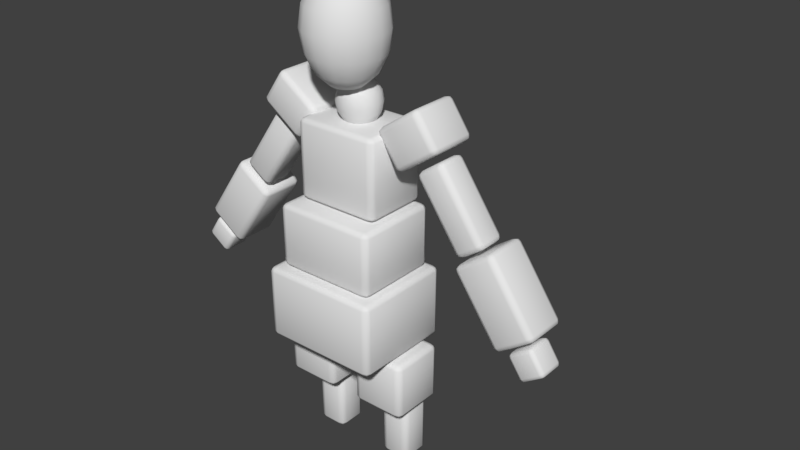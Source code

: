 # Source: rig_wip.blend  (saved by Blender 2.79.0; exported with 4.5.12 LTS)
import bpy
from mathutils import Matrix  # noqa: F401  (used for matrix-valued properties, if any)

bpy.ops.wm.read_factory_settings(use_empty=True)
scene = bpy.context.scene
scene.name = 'Scene'

# ---- collections
col_collection_1 = bpy.data.collections.new('Collection 1'); scene.collection.children.link(col_collection_1)
col_collection_2 = bpy.data.collections.new('Collection 2'); scene.collection.children.link(col_collection_2)

# ---- world
world_world = bpy.data.worlds.new('World'); scene.world = world_world
world_world.color = (0.05088, 0.05088, 0.05088)
world_world.use_sun_shadow = False
world_world.sun_shadow_jitter_overblur = 0.0
world_world.cycles.sampling_method = 'MANUAL'

# ---- meshes
me_cube_007 = bpy.data.meshes.new('Cube.007')
me_cube_007.from_pydata([(0.0, 0.005063, 1.765), (0.0, 0.03779, 1.698), (0.0, 0.03779, 1.54), (0.0, -0.04391, 1.428), (0.02211, -0.04831, 1.809), (0.04085, -0.003062, 1.765), (0.05337, 0.02717, 1.698), (0.05777, 0.03779, 1.619), (0.05337, 0.02717, 1.54), (0.04085, -0.003062, 1.473), (0.02211, -0.04831, 1.428), (0.04085, -0.06083, 1.809), (0.07548, -0.0262, 1.765), (0.09862, -0.003062, 1.698), (0.1067, 0.005063, 1.619), (0.09862, -0.003062, 1.54), (0.07548, -0.0262, 1.473), (0.04085, -0.06083, 1.428), (0.05337, -0.07957, 1.809), (0.09862, -0.06083, 1.765), (0.1289, -0.04831, 1.698), (0.1395, -0.04391, 1.619), (0.1289, -0.04831, 1.54), (0.09862, -0.06083, 1.473), (0.05337, -0.07957, 1.428), (0.05777, -0.1017, 1.809), (0.1067, -0.1017, 1.765), (0.1395, -0.1017, 1.698), (0.151, -0.1017, 1.619), (0.1395, -0.1017, 1.54), (0.1067, -0.1017, 1.473), (0.05777, -0.1017, 1.428), (0.05337, -0.1238, 1.809), (0.09862, -0.1425, 1.765), (0.1289, -0.1551, 1.698), (0.1395, -0.1595, 1.619), (0.1289, -0.1551, 1.54), (0.09862, -0.1425, 1.473), (0.05337, -0.1238, 1.428), (0.04085, -0.1425, 1.809), (0.07548, -0.1772, 1.765), (0.09862, -0.2003, 1.698), (0.1067, -0.2084, 1.619), (0.09862, -0.2003, 1.54), (0.07548, -0.1772, 1.473), (0.04085, -0.1425, 1.428), (0.02211, -0.1551, 1.809), (0.04085, -0.2003, 1.765), (0.05337, -0.2305, 1.698), (0.05777, -0.2411, 1.619), (0.05337, -0.2305, 1.54), (0.04085, -0.2003, 1.473), (0.02211, -0.1551, 1.428), (-1.097e-08, -0.1595, 1.809), (-4.022e-08, -0.2084, 1.765), (-4.471e-08, -0.2411, 1.698), (-4.921e-08, -0.2526, 1.619), (-4.471e-08, -0.2411, 1.54), (-4.022e-08, -0.2084, 1.473), (-2.447e-08, -0.1595, 1.428), (-0.02211, -0.1551, 1.809), (-0.04085, -0.2003, 1.765), (-0.05337, -0.2305, 1.698), (-0.05777, -0.2411, 1.619), (-0.05337, -0.2305, 1.54), (-0.04085, -0.2003, 1.473), (-0.02211, -0.1551, 1.428), (-0.04085, -0.1425, 1.809), (-0.07548, -0.1772, 1.765), (-0.09862, -0.2003, 1.698), (-0.1067, -0.2084, 1.619), (-0.09862, -0.2003, 1.54), (-0.07548, -0.1772, 1.473), (-0.04085, -0.1425, 1.428), (-0.05337, -0.1238, 1.809), (-0.09862, -0.1425, 1.765), (-0.1289, -0.1551, 1.698), (-0.1395, -0.1595, 1.619), (-0.1289, -0.1551, 1.54), (-0.09862, -0.1425, 1.473), (-0.05337, -0.1238, 1.428), (-0.05777, -0.1017, 1.809), (-0.1067, -0.1017, 1.765), (-0.1395, -0.1017, 1.698), (-0.151, -0.1017, 1.619), (-0.1395, -0.1017, 1.54), (-0.1067, -0.1017, 1.473), (-0.05777, -0.1017, 1.428), (-0.05337, -0.07957, 1.809), (-0.09862, -0.06083, 1.765), (-0.1289, -0.04831, 1.698), (-0.1395, -0.04391, 1.619), (-0.1289, -0.04831, 1.54), (-0.09862, -0.06083, 1.473), (-0.05337, -0.07957, 1.428), (-0.04085, -0.06083, 1.809), (-0.07548, -0.0262, 1.765), (-0.09862, -0.003062, 1.698), (-0.1067, 0.005063, 1.619), (-0.09862, -0.003062, 1.54), (-0.07548, -0.0262, 1.473), (-0.04085, -0.06083, 1.428), (-0.02211, -0.04831, 1.809), (-0.04085, -0.003062, 1.765), (-0.05337, 0.02717, 1.698), (-0.05777, 0.03779, 1.619), (-0.05337, 0.02717, 1.54), (-0.04085, -0.003062, 1.473), (-0.02211, -0.04831, 1.428), (-1.019e-14, -0.1017, 1.825), (1.602e-08, -0.04391, 1.809), (9.925e-08, 0.04928, 1.619), (6.551e-08, 0.005063, 1.473), (0.0, -0.1017, 1.413), (0.0, 0.01357, 1.421), (0.0, 0.03129, 1.392), (0.0, 0.03129, 1.324), (0.0, -0.01296, 1.276), (0.01197, -0.01534, 1.44), (0.02213, 0.009166, 1.421), (0.02891, 0.02554, 1.392), (0.03129, 0.03129, 1.358), (0.02891, 0.02554, 1.324), (0.02213, 0.009166, 1.295), (0.01197, -0.01534, 1.276), (0.02213, -0.02213, 1.44), (0.04088, -0.003368, 1.421), (0.05342, 0.009166, 1.392), (0.05782, 0.01357, 1.358), (0.05342, 0.009166, 1.324), (0.04088, -0.003368, 1.295), (0.02213, -0.02213, 1.276), (0.02891, -0.03228, 1.44), (0.05342, -0.02213, 1.421), (0.06979, -0.01534, 1.392), (0.07555, -0.01296, 1.358), (0.06979, -0.01534, 1.324), (0.05342, -0.02213, 1.295), (0.02891, -0.03228, 1.276), (0.03129, -0.04425, 1.44), (0.05782, -0.04425, 1.421), (0.07555, -0.04425, 1.392), (0.08177, -0.04425, 1.358), (0.07555, -0.04425, 1.324), (0.05782, -0.04425, 1.295), (0.03129, -0.04425, 1.276), (0.02891, -0.05623, 1.44), (0.05342, -0.06638, 1.421), (0.06979, -0.07316, 1.392), (0.07555, -0.07554, 1.358), (0.06979, -0.07316, 1.324), (0.05342, -0.06638, 1.295), (0.02891, -0.05623, 1.276), (0.02213, -0.06638, 1.44), (0.04088, -0.08514, 1.421), (0.05342, -0.09767, 1.392), (0.05782, -0.1021, 1.358), (0.05342, -0.09767, 1.324), (0.04088, -0.08514, 1.295), (0.02213, -0.06638, 1.276), (0.01197, -0.07316, 1.44), (0.02213, -0.09767, 1.421), (0.02891, -0.114, 1.392), (0.03129, -0.1198, 1.358), (0.02891, -0.114, 1.324), (0.02213, -0.09767, 1.295), (0.01197, -0.07316, 1.276), (-5.943e-09, -0.07554, 1.44), (-2.178e-08, -0.1021, 1.421), (-2.422e-08, -0.1198, 1.392), (-2.666e-08, -0.126, 1.358), (-2.422e-08, -0.1198, 1.324), (-2.178e-08, -0.1021, 1.295), (-1.325e-08, -0.07554, 1.276), (-0.01197, -0.07316, 1.44), (-0.02213, -0.09767, 1.421), (-0.02891, -0.114, 1.392), (-0.03129, -0.1198, 1.358), (-0.02891, -0.114, 1.324), (-0.02213, -0.09767, 1.295), (-0.01197, -0.07316, 1.276), (-0.02213, -0.06638, 1.44), (-0.04088, -0.08514, 1.421), (-0.05342, -0.09767, 1.392), (-0.05782, -0.1021, 1.358), (-0.05342, -0.09767, 1.324), (-0.04088, -0.08514, 1.295), (-0.02213, -0.06638, 1.276), (-0.02891, -0.05623, 1.44), (-0.05342, -0.06638, 1.421), (-0.06979, -0.07316, 1.392), (-0.07555, -0.07554, 1.358), (-0.06979, -0.07316, 1.324), (-0.05342, -0.06638, 1.295), (-0.02891, -0.05623, 1.276), (-0.03129, -0.04425, 1.44), (-0.05782, -0.04425, 1.421), (-0.07555, -0.04425, 1.392), (-0.08177, -0.04425, 1.358), (-0.07555, -0.04425, 1.324), (-0.05782, -0.04425, 1.295), (-0.03129, -0.04425, 1.276), (-0.02891, -0.03228, 1.44), (-0.05342, -0.02213, 1.421), (-0.06979, -0.01534, 1.392), (-0.07555, -0.01296, 1.358), (-0.06979, -0.01534, 1.324), (-0.05342, -0.02213, 1.295), (-0.02891, -0.03228, 1.276), (-0.02213, -0.02213, 1.44), (-0.04088, -0.003368, 1.421), (-0.05342, 0.009166, 1.392), (-0.05782, 0.01357, 1.358), (-0.05342, 0.009166, 1.324), (-0.04088, -0.003368, 1.295), (-0.02213, -0.02213, 1.276), (-0.01197, -0.01534, 1.44), (-0.02213, 0.009166, 1.421), (-0.02891, 0.02554, 1.392), (-0.03129, 0.03129, 1.358), (-0.02891, 0.02554, 1.324), (-0.02213, 0.009166, 1.295), (-0.01197, -0.01534, 1.276), (-5.52e-15, -0.04425, 1.447), (8.678e-09, -0.01296, 1.44), (5.376e-08, 0.03752, 1.358), (3.548e-08, 0.01357, 1.295), (0.0, -0.04425, 1.269), (-0.2012, -0.2606, 0.4783), (-0.2012, -0.2827, 0.494), (-0.2272, -0.2606, 0.494), (-0.2012, -0.2762, 0.4829), (-0.2162, -0.2734, 0.4849), (-0.2196, -0.2762, 0.494), (-0.2196, -0.2606, 0.4829), (-0.2012, -0.2827, 0.7373), (-0.2012, -0.2606, 0.753), (-0.2272, -0.2606, 0.7373), (-0.2012, -0.2762, 0.7484), (-0.2162, -0.2734, 0.7463), (-0.2196, -0.2606, 0.7484), (-0.2196, -0.2762, 0.7373), (-0.2012, 0.08247, 0.4783), (-0.2272, 0.08247, 0.494), (-0.2012, 0.1046, 0.494), (-0.2196, 0.08247, 0.4829), (-0.2162, 0.09527, 0.4849), (-0.2196, 0.09815, 0.494), (-0.2012, 0.09815, 0.4829), (-0.2012, 0.08247, 0.753), (-0.2012, 0.1046, 0.7373), (-0.2272, 0.08247, 0.7373), (-0.2012, 0.09815, 0.7484), (-0.2162, 0.09527, 0.7463), (-0.2196, 0.09815, 0.7373), (-0.2196, 0.08247, 0.7484), (0.2012, -0.2606, 0.4783), (0.2272, -0.2606, 0.494), (0.2012, -0.2827, 0.494), (0.2196, -0.2606, 0.4829), (0.2162, -0.2734, 0.4849), (0.2196, -0.2762, 0.494), (0.2012, -0.2762, 0.4829), (0.2012, -0.2606, 0.753), (0.2012, -0.2827, 0.7373), (0.2272, -0.2606, 0.7373), (0.2012, -0.2762, 0.7484), (0.2162, -0.2734, 0.7463), (0.2196, -0.2762, 0.7373), (0.2196, -0.2606, 0.7484), (0.2012, 0.08247, 0.4783), (0.2012, 0.1046, 0.494), (0.2272, 0.08247, 0.494), (0.2012, 0.09815, 0.4829), (0.2162, 0.09527, 0.4849), (0.2196, 0.09815, 0.494), (0.2196, 0.08247, 0.4829), (0.2012, 0.08247, 0.753), (0.2272, 0.08247, 0.7373), (0.2012, 0.1046, 0.7373), (0.2196, 0.08247, 0.7484), (0.2162, 0.09527, 0.7463), (0.2196, 0.09815, 0.7373), (0.2012, 0.09815, 0.7484), (0.1244, -0.04037, -0.009002), (0.1244, -0.06253, 0.006719), (0.09838, -0.04037, 0.006719), (0.1244, -0.05604, -0.004398), (0.1094, -0.05317, -0.002358), (0.106, -0.05604, 0.006718), (0.106, -0.04037, -0.004398), (0.1244, -0.06253, 0.2222), (0.1244, -0.04037, 0.2379), (0.09838, -0.04037, 0.2222), (0.1244, -0.05604, 0.2333), (0.1094, -0.05317, 0.2313), (0.106, -0.04037, 0.2333), (0.106, -0.05604, 0.2222), (0.1244, 0.0328, -0.009002), (0.09838, 0.0328, 0.006719), (0.1244, 0.05497, 0.006719), (0.106, 0.0328, -0.004398), (0.1094, 0.0456, -0.002358), (0.106, 0.04848, 0.006718), (0.1244, 0.04848, -0.004398), (0.1244, 0.0328, 0.2379), (0.1244, 0.05497, 0.2222), (0.09838, 0.0328, 0.2222), (0.1244, 0.04848, 0.2333), (0.1094, 0.0456, 0.2313), (0.106, 0.04848, 0.2222), (0.106, 0.0328, 0.2333), (0.1899, -0.04037, -0.009002), (0.2159, -0.04037, 0.006719), (0.1899, -0.06253, 0.006719), (0.2083, -0.04037, -0.004398), (0.2049, -0.05317, -0.002358), (0.2083, -0.05604, 0.006718), (0.1899, -0.05604, -0.004398), (0.1899, -0.04037, 0.2379), (0.1899, -0.06253, 0.2222), (0.2159, -0.04037, 0.2222), (0.1899, -0.05604, 0.2333), (0.2049, -0.05317, 0.2313), (0.2083, -0.05604, 0.2222), (0.2083, -0.04037, 0.2333), (0.1899, 0.0328, -0.009002), (0.1899, 0.05497, 0.006719), (0.2159, 0.0328, 0.006719), (0.1899, 0.04848, -0.004398), (0.2049, 0.0456, -0.002358), (0.2083, 0.04848, 0.006718), (0.2083, 0.0328, -0.004398), (0.1899, 0.0328, 0.2379), (0.2159, 0.0328, 0.2222), (0.1899, 0.05497, 0.2222), (0.2083, 0.0328, 0.2333), (0.2049, 0.0456, 0.2313), (0.2083, 0.04848, 0.2222), (0.1899, 0.04848, 0.2333), (-0.1244, -0.04037, -0.009002), (-0.09838, -0.04037, 0.006719), (-0.1244, -0.06253, 0.006719), (-0.106, -0.04037, -0.004398), (-0.1094, -0.05317, -0.002358), (-0.106, -0.05604, 0.006718), (-0.1244, -0.05604, -0.004398), (-0.1244, -0.06253, 0.2222), (-0.09838, -0.04037, 0.2222), (-0.1244, -0.04037, 0.2379), (-0.106, -0.05604, 0.2222), (-0.1094, -0.05317, 0.2313), (-0.106, -0.04037, 0.2333), (-0.1244, -0.05604, 0.2333), (-0.1244, 0.0328, -0.009002), (-0.1244, 0.05497, 0.006719), (-0.09838, 0.0328, 0.006719), (-0.1244, 0.04848, -0.004398), (-0.1094, 0.0456, -0.002358), (-0.106, 0.04848, 0.006718), (-0.106, 0.0328, -0.004398), (-0.1244, 0.0328, 0.2379), (-0.09838, 0.0328, 0.2222), (-0.1244, 0.05497, 0.2222), (-0.106, 0.0328, 0.2333), (-0.1094, 0.0456, 0.2313), (-0.106, 0.04848, 0.2222), (-0.1244, 0.04848, 0.2333), (-0.1899, -0.04037, -0.009002), (-0.1899, -0.06253, 0.006719), (-0.2159, -0.04037, 0.006719), (-0.1899, -0.05604, -0.004398), (-0.2049, -0.05317, -0.002358), (-0.2083, -0.05604, 0.006718), (-0.2083, -0.04037, -0.004398), (-0.1899, -0.04037, 0.2379), (-0.2159, -0.04037, 0.2222), (-0.1899, -0.06253, 0.2222), (-0.2083, -0.04037, 0.2333), (-0.2049, -0.05317, 0.2313), (-0.2083, -0.05604, 0.2222), (-0.1899, -0.05604, 0.2333), (-0.1899, 0.0328, -0.009002), (-0.2159, 0.0328, 0.006719), (-0.1899, 0.05497, 0.006719), (-0.2083, 0.0328, -0.004398), (-0.2049, 0.0456, -0.002358), (-0.2083, 0.04848, 0.006718), (-0.1899, 0.04848, -0.004398), (-0.1899, 0.0328, 0.2379), (-0.1899, 0.05497, 0.2222), (-0.2159, 0.0328, 0.2222), (-0.1899, 0.04848, 0.2333), (-0.2049, 0.0456, 0.2313), (-0.2083, 0.04848, 0.2222), (-0.2083, 0.0328, 0.2333), (0.07778, -0.134, 0.2514), (0.07778, -0.1562, 0.2671), (0.05178, -0.134, 0.2671), (0.07778, -0.1497, 0.256), (0.06277, -0.1468, 0.2581), (0.0594, -0.1497, 0.2671), (0.0594, -0.134, 0.256), (0.07778, -0.1562, 0.4522), (0.07778, -0.134, 0.4679), (0.05178, -0.134, 0.4522), (0.07778, -0.1497, 0.4633), (0.06277, -0.1468, 0.4612), (0.0594, -0.134, 0.4633), (0.0594, -0.1497, 0.4522), (0.07778, 0.03237, 0.2514), (0.05178, 0.03237, 0.2671), (0.07778, 0.05453, 0.2671), (0.0594, 0.03237, 0.256), (0.06277, 0.04516, 0.2581), (0.0594, 0.04804, 0.2671), (0.07778, 0.04804, 0.256), (0.07778, 0.03237, 0.4679), (0.07778, 0.05453, 0.4522), (0.05178, 0.03237, 0.4522), (0.07778, 0.04804, 0.4633), (0.06277, 0.04516, 0.4612), (0.0594, 0.04804, 0.4522), (0.0594, 0.03237, 0.4633), (0.2365, -0.134, 0.2514), (0.2625, -0.134, 0.2671), (0.2365, -0.1562, 0.2671), (0.2549, -0.134, 0.256), (0.2515, -0.1468, 0.2581), (0.2549, -0.1497, 0.2671), (0.2365, -0.1497, 0.256), (0.2365, -0.134, 0.4679), (0.2365, -0.1562, 0.4522), (0.2625, -0.134, 0.4522), (0.2365, -0.1497, 0.4633), (0.2515, -0.1468, 0.4612), (0.2549, -0.1497, 0.4522), (0.2549, -0.134, 0.4633), (0.2365, 0.03237, 0.2514), (0.2365, 0.05453, 0.2671), (0.2625, 0.03237, 0.2671), (0.2365, 0.04804, 0.256), (0.2515, 0.04516, 0.2581), (0.2549, 0.04804, 0.2671), (0.2549, 0.03237, 0.256), (0.2365, 0.03237, 0.4679), (0.2625, 0.03237, 0.4522), (0.2365, 0.05453, 0.4522), (0.2549, 0.03237, 0.4633), (0.2515, 0.04516, 0.4612), (0.2549, 0.04804, 0.4522), (0.2365, 0.04804, 0.4633), (-0.07778, -0.134, 0.2514), (-0.05178, -0.134, 0.2671), (-0.07778, -0.1562, 0.2671), (-0.0594, -0.134, 0.256), (-0.06277, -0.1468, 0.2581), (-0.0594, -0.1497, 0.2671), (-0.07778, -0.1497, 0.256), (-0.07778, -0.1562, 0.4522), (-0.05178, -0.134, 0.4522), (-0.07778, -0.134, 0.4679), (-0.0594, -0.1497, 0.4522), (-0.06277, -0.1468, 0.4612), (-0.0594, -0.134, 0.4633), (-0.07778, -0.1497, 0.4633), (-0.07778, 0.03237, 0.2514), (-0.07778, 0.05453, 0.2671), (-0.05178, 0.03237, 0.2671), (-0.07778, 0.04804, 0.256), (-0.06277, 0.04516, 0.2581), (-0.0594, 0.04804, 0.2671), (-0.0594, 0.03237, 0.256), (-0.07778, 0.03237, 0.4679), (-0.05178, 0.03237, 0.4522), (-0.07778, 0.05453, 0.4522), (-0.0594, 0.03237, 0.4633), (-0.06277, 0.04516, 0.4612), (-0.0594, 0.04804, 0.4522), (-0.07778, 0.04804, 0.4633), (-0.2365, -0.134, 0.2514), (-0.2365, -0.1562, 0.2671), (-0.2625, -0.134, 0.2671), (-0.2365, -0.1497, 0.256), (-0.2515, -0.1468, 0.2581), (-0.2549, -0.1497, 0.2671), (-0.2549, -0.134, 0.256), (-0.2365, -0.134, 0.4679), (-0.2625, -0.134, 0.4522), (-0.2365, -0.1562, 0.4522), (-0.2549, -0.134, 0.4633), (-0.2515, -0.1468, 0.4612), (-0.2549, -0.1497, 0.4522), (-0.2365, -0.1497, 0.4633), (-0.2365, 0.03237, 0.2514), (-0.2625, 0.03237, 0.2671), (-0.2365, 0.05453, 0.2671), (-0.2549, 0.03237, 0.256), (-0.2515, 0.04516, 0.2581), (-0.2549, 0.04804, 0.2671), (-0.2365, 0.04804, 0.256), (-0.2365, 0.03237, 0.4679), (-0.2365, 0.05453, 0.4522), (-0.2625, 0.03237, 0.4522), (-0.2365, 0.04804, 0.4633), (-0.2515, 0.04516, 0.4612), (-0.2549, 0.04804, 0.4522), (-0.2549, 0.03237, 0.4633), (0.1407, -0.09984, 1.292), (0.1609, -0.122, 1.304), (0.1477, -0.09984, 1.319), (0.1473, -0.1155, 1.296), (0.1428, -0.1126, 1.306), (0.1522, -0.1155, 1.314), (0.1379, -0.09984, 1.306), (0.2839, -0.122, 1.389), (0.3018, -0.09984, 1.404), (0.2747, -0.09984, 1.407), (0.2964, -0.1155, 1.399), (0.2886, -0.1126, 1.407), (0.2899, -0.09984, 1.411), (0.2772, -0.1155, 1.401), (0.1407, 0.05195, 1.292), (0.1477, 0.05195, 1.319), (0.1609, 0.07411, 1.304), (0.1379, 0.05195, 1.306), (0.1428, 0.06474, 1.306), (0.1522, 0.06762, 1.314), (0.1473, 0.06762, 1.296), (0.3018, 0.05195, 1.404), (0.2839, 0.07411, 1.389), (0.2747, 0.05195, 1.407), (0.2964, 0.06762, 1.399), (0.2886, 0.06474, 1.407), (0.2772, 0.06762, 1.401), (0.2899, 0.05195, 1.411), (0.21, -0.09984, 1.192), (0.2372, -0.09984, 1.19), (0.2279, -0.122, 1.207), (0.222, -0.09984, 1.185), (0.2232, -0.1126, 1.19), (0.2346, -0.1155, 1.195), (0.2154, -0.1155, 1.197), (0.3712, -0.09984, 1.304), (0.351, -0.122, 1.293), (0.3641, -0.09984, 1.278), (0.3646, -0.1155, 1.301), (0.3691, -0.1126, 1.291), (0.3596, -0.1155, 1.282), (0.3739, -0.09984, 1.29), (0.21, 0.05195, 1.192), (0.2279, 0.07411, 1.207), (0.2372, 0.05195, 1.19), (0.2154, 0.06762, 1.197), (0.2232, 0.06474, 1.19), (0.2346, 0.06762, 1.195), (0.222, 0.05195, 1.185), (0.3712, 0.05195, 1.304), (0.3641, 0.05195, 1.278), (0.351, 0.07411, 1.293), (0.3739, 0.05195, 1.29), (0.3691, 0.06474, 1.291), (0.3596, 0.06762, 1.282), (0.3646, 0.06762, 1.301), (-0.1407, -0.09984, 1.292), (-0.1477, -0.09984, 1.319), (-0.1609, -0.122, 1.304), (-0.1379, -0.09984, 1.306), (-0.1428, -0.1126, 1.306), (-0.1522, -0.1155, 1.314), (-0.1473, -0.1155, 1.296), (-0.2839, -0.122, 1.389), (-0.2747, -0.09984, 1.407), (-0.3018, -0.09984, 1.404), (-0.2772, -0.1155, 1.401), (-0.2886, -0.1126, 1.407), (-0.2899, -0.09984, 1.411), (-0.2964, -0.1155, 1.399), (-0.1407, 0.05195, 1.292), (-0.1609, 0.07411, 1.304), (-0.1477, 0.05195, 1.319), (-0.1473, 0.06762, 1.296), (-0.1428, 0.06474, 1.306), (-0.1522, 0.06762, 1.314), (-0.1379, 0.05195, 1.306), (-0.3018, 0.05195, 1.404), (-0.2747, 0.05195, 1.407), (-0.2839, 0.07411, 1.389), (-0.2899, 0.05195, 1.411), (-0.2886, 0.06474, 1.407), (-0.2772, 0.06762, 1.401), (-0.2964, 0.06762, 1.399), (-0.21, -0.09984, 1.192), (-0.2279, -0.122, 1.207), (-0.2372, -0.09984, 1.19), (-0.2154, -0.1155, 1.197), (-0.2232, -0.1126, 1.19), (-0.2346, -0.1155, 1.195), (-0.222, -0.09984, 1.185), (-0.3712, -0.09984, 1.304), (-0.3641, -0.09984, 1.278), (-0.351, -0.122, 1.293), (-0.3739, -0.09984, 1.29), (-0.3691, -0.1126, 1.291), (-0.3596, -0.1155, 1.282), (-0.3646, -0.1155, 1.301), (-0.21, 0.05195, 1.192), (-0.2372, 0.05195, 1.19), (-0.2279, 0.07411, 1.207), (-0.222, 0.05195, 1.185), (-0.2232, 0.06474, 1.19), (-0.2346, 0.06762, 1.195), (-0.2154, 0.06762, 1.197), (-0.3712, 0.05195, 1.304), (-0.351, 0.07411, 1.293), (-0.3641, 0.05195, 1.278), (-0.3646, 0.06762, 1.301), (-0.3691, 0.06474, 1.291), (-0.3596, 0.06762, 1.282), (-0.3739, 0.05195, 1.29), (0.4367, -0.06882, 0.8844), (0.4568, -0.09098, 0.8959), (0.4437, -0.06882, 0.9107), (0.4432, -0.08449, 0.8877), (0.4387, -0.08162, 0.8977), (0.4482, -0.08449, 0.9063), (0.4339, -0.06882, 0.8981), (0.5625, -0.09098, 0.9692), (0.5804, -0.06882, 0.9841), (0.5532, -0.06882, 0.9867), (0.575, -0.08449, 0.9791), (0.5672, -0.08162, 0.9868), (0.5684, -0.06882, 0.9915), (0.5558, -0.08449, 0.981), (0.4367, 0.06179, 0.8844), (0.4437, 0.06179, 0.9107), (0.4568, 0.08396, 0.8959), (0.4339, 0.06179, 0.8981), (0.4387, 0.07459, 0.8977), (0.4482, 0.07747, 0.9063), (0.4432, 0.07747, 0.8877), (0.5804, 0.06179, 0.9841), (0.5625, 0.08396, 0.9692), (0.5532, 0.06179, 0.9867), (0.575, 0.07747, 0.9791), (0.5672, 0.07459, 0.9868), (0.5558, 0.07747, 0.981), (0.5684, 0.06179, 0.9915), (0.5946, -0.06882, 0.6568), (0.6218, -0.06882, 0.6541), (0.6125, -0.09098, 0.6716), (0.6066, -0.06882, 0.6494), (0.6078, -0.08162, 0.6541), (0.6192, -0.08449, 0.6599), (0.6, -0.08449, 0.6618), (0.7383, -0.06882, 0.7565), (0.7182, -0.09098, 0.745), (0.7313, -0.06882, 0.7302), (0.7318, -0.08449, 0.7532), (0.7363, -0.08162, 0.7432), (0.7268, -0.08449, 0.7346), (0.7411, -0.06882, 0.7427), (0.5946, 0.06179, 0.6568), (0.6125, 0.08396, 0.6716), (0.6218, 0.06179, 0.6541), (0.6, 0.07747, 0.6618), (0.6078, 0.07459, 0.6541), (0.6192, 0.07747, 0.6599), (0.6066, 0.06179, 0.6494), (0.7383, 0.06179, 0.7565), (0.7313, 0.06179, 0.7302), (0.7182, 0.08396, 0.745), (0.7411, 0.06179, 0.7427), (0.7363, 0.07459, 0.7432), (0.7268, 0.07747, 0.7346), (0.7318, 0.07747, 0.7532), (-0.5131, 0.03017, 1.008), (-0.5082, 0.03017, 0.9891), (-0.5176, 0.02729, 0.9977), (-0.5224, 0.0145, 0.9973), (-0.4995, 0.03666, 0.9995), (-0.5127, 0.0145, 0.9847), (-0.5197, 0.0145, 1.011), (-0.432, 0.0145, 0.9345), (-0.4447, 0.03017, 0.9451), (-0.4333, 0.02729, 0.9392), (-0.4255, 0.03017, 0.9469), (-0.4472, 0.0145, 0.9393), (-0.438, 0.03666, 0.9568), (-0.4201, 0.0145, 0.9419), (-0.5224, -0.06239, 0.9973), (-0.5082, -0.07806, 0.9891), (-0.5176, -0.07519, 0.9977), (-0.5131, -0.07806, 1.008), (-0.5127, -0.06239, 0.9847), (-0.4995, -0.08455, 0.9995), (-0.5197, -0.06239, 1.011), (-0.4255, -0.07806, 0.9469), (-0.4447, -0.07806, 0.9451), (-0.4333, -0.07519, 0.9392), (-0.432, -0.06239, 0.9345), (-0.438, -0.08455, 0.9568), (-0.4472, -0.06239, 0.9393), (-0.4201, -0.06239, 0.9419), (-0.353, 0.0145, 1.241), (-0.3404, 0.03017, 1.231), (-0.3518, 0.02729, 1.237), (-0.3596, 0.03017, 1.229), (-0.3378, 0.0145, 1.237), (-0.3471, 0.03666, 1.219), (-0.365, 0.0145, 1.234), (-0.2719, 0.03017, 1.168), (-0.2769, 0.03017, 1.187), (-0.2674, 0.02729, 1.178), (-0.2626, 0.0145, 1.179), (-0.2856, 0.03666, 1.176), (-0.2724, 0.0145, 1.191), (-0.2654, 0.0145, 1.165), (-0.3404, -0.07806, 1.231), (-0.353, -0.06239, 1.241), (-0.3518, -0.07519, 1.237), (-0.3596, -0.07806, 1.229), (-0.3378, -0.06239, 1.237), (-0.365, -0.06239, 1.234), (-0.3471, -0.08455, 1.219), (-0.2626, -0.06239, 1.179), (-0.2769, -0.07806, 1.187), (-0.2674, -0.07519, 1.178), (-0.2719, -0.07806, 1.168), (-0.2724, -0.06239, 1.191), (-0.2856, -0.08455, 1.176), (-0.2654, -0.06239, 1.165), (0.2747, -0.06239, 1.165), (0.2949, -0.08455, 1.176), (0.2817, -0.06239, 1.191), (0.2812, -0.07806, 1.168), (0.2767, -0.07519, 1.178), (0.2862, -0.07806, 1.187), (0.2719, -0.06239, 1.179), (0.3564, -0.08455, 1.219), (0.3743, -0.06239, 1.234), (0.3471, -0.06239, 1.237), (0.3689, -0.07806, 1.229), (0.3611, -0.07519, 1.237), (0.3623, -0.06239, 1.241), (0.3497, -0.07806, 1.231), (0.2747, 0.0145, 1.165), (0.2817, 0.0145, 1.191), (0.2949, 0.03666, 1.176), (0.2719, 0.0145, 1.179), (0.2767, 0.02729, 1.178), (0.2862, 0.03017, 1.187), (0.2812, 0.03017, 1.168), (0.3743, 0.0145, 1.234), (0.3564, 0.03666, 1.219), (0.3471, 0.0145, 1.237), (0.3689, 0.03017, 1.229), (0.3611, 0.02729, 1.237), (0.3497, 0.03017, 1.231), (0.3623, 0.0145, 1.241), (0.4294, -0.06239, 0.9419), (0.4565, -0.06239, 0.9393), (0.4473, -0.08455, 0.9568), (0.4413, -0.06239, 0.9345), (0.4426, -0.07519, 0.9392), (0.454, -0.07806, 0.9451), (0.4348, -0.07806, 0.9469), (0.529, -0.06239, 1.011), (0.5088, -0.08455, 0.9995), (0.522, -0.06239, 0.9847), (0.5224, -0.07806, 1.008), (0.5269, -0.07519, 0.9977), (0.5175, -0.07806, 0.9891), (0.5317, -0.06239, 0.9973), (0.4294, 0.0145, 0.9419), (0.4473, 0.03666, 0.9568), (0.4565, 0.0145, 0.9393), (0.4348, 0.03017, 0.9469), (0.4426, 0.02729, 0.9392), (0.454, 0.03017, 0.9451), (0.4413, 0.0145, 0.9345), (0.529, 0.0145, 1.011), (0.522, 0.0145, 0.9847), (0.5088, 0.03666, 0.9995), (0.5317, 0.0145, 0.9973), (0.5269, 0.02729, 0.9977), (0.5175, 0.03017, 0.9891), (0.5224, 0.03017, 1.008), (-0.7225, 0.07747, 0.7532), (-0.7175, 0.07747, 0.7346), (-0.727, 0.07459, 0.7432), (-0.7318, 0.06179, 0.7427), (-0.7089, 0.08396, 0.745), (-0.722, 0.06179, 0.7302), (-0.729, 0.06179, 0.7565), (-0.5973, 0.06179, 0.6494), (-0.6099, 0.07747, 0.6599), (-0.5985, 0.07459, 0.6541), (-0.5907, 0.07747, 0.6618), (-0.6125, 0.06179, 0.6541), (-0.6032, 0.08396, 0.6716), (-0.5853, 0.06179, 0.6568), (-0.7318, -0.06882, 0.7427), (-0.7175, -0.08449, 0.7346), (-0.727, -0.08162, 0.7432), (-0.7225, -0.08449, 0.7532), (-0.722, -0.06882, 0.7302), (-0.7089, -0.09098, 0.745), (-0.729, -0.06882, 0.7565), (-0.5907, -0.08449, 0.6618), (-0.6099, -0.08449, 0.6599), (-0.5985, -0.08162, 0.6541), (-0.5973, -0.06882, 0.6494), (-0.6032, -0.09098, 0.6716), (-0.6125, -0.06882, 0.6541), (-0.5853, -0.06882, 0.6568), (-0.5591, 0.06179, 0.9915), (-0.5465, 0.07747, 0.981), (-0.5579, 0.07459, 0.9868), (-0.5657, 0.07747, 0.9791), (-0.5439, 0.06179, 0.9867), (-0.5532, 0.08396, 0.9692), (-0.5711, 0.06179, 0.9841), (-0.4339, 0.07747, 0.8877), (-0.4389, 0.07747, 0.9063), (-0.4294, 0.07459, 0.8977), (-0.4246, 0.06179, 0.8981), (-0.4475, 0.08396, 0.8959), (-0.4344, 0.06179, 0.9107), (-0.4274, 0.06179, 0.8844), (-0.5465, -0.08449, 0.981), (-0.5591, -0.06882, 0.9915), (-0.5579, -0.08162, 0.9868), (-0.5657, -0.08449, 0.9791), (-0.5439, -0.06882, 0.9867), (-0.5711, -0.06882, 0.9841), (-0.5532, -0.09098, 0.9692), (-0.4246, -0.06882, 0.8981), (-0.4389, -0.08449, 0.9063), (-0.4294, -0.08162, 0.8977), (-0.4339, -0.08449, 0.8877), (-0.4344, -0.06882, 0.9107), (-0.4475, -0.09098, 0.8959), (-0.4274, -0.06882, 0.8844), (-0.1682, -0.2212, 0.7582), (-0.1682, -0.2434, 0.7739), (-0.1942, -0.2212, 0.7739), (-0.1682, -0.2369, 0.7628), (-0.1832, -0.234, 0.7648), (-0.1866, -0.2369, 0.7739), (-0.1866, -0.2212, 0.7628), (-0.1682, -0.2434, 0.9784), (-0.1682, -0.2212, 0.9941), (-0.1942, -0.2212, 0.9784), (-0.1682, -0.2369, 0.9895), (-0.1832, -0.234, 0.9875), (-0.1866, -0.2212, 0.9895), (-0.1866, -0.2369, 0.9784), (-0.1682, 0.05731, 0.7582), (-0.1942, 0.05731, 0.7739), (-0.1682, 0.07948, 0.7739), (-0.1866, 0.05731, 0.7628), (-0.1832, 0.07011, 0.7648), (-0.1866, 0.07298, 0.7739), (-0.1682, 0.07298, 0.7628), (-0.1682, 0.05731, 0.9941), (-0.1682, 0.07948, 0.9784), (-0.1942, 0.05731, 0.9784), (-0.1682, 0.07298, 0.9895), (-0.1832, 0.07011, 0.9875), (-0.1866, 0.07298, 0.9784), (-0.1866, 0.05731, 0.9895), (0.1682, -0.2212, 0.7582), (0.1942, -0.2212, 0.7739), (0.1682, -0.2434, 0.7739), (0.1866, -0.2212, 0.7628), (0.1832, -0.234, 0.7648), (0.1866, -0.2369, 0.7739), (0.1682, -0.2369, 0.7628), (0.1682, -0.2212, 0.9941), (0.1682, -0.2434, 0.9784), (0.1942, -0.2212, 0.9784), (0.1682, -0.2369, 0.9895), (0.1832, -0.234, 0.9875), (0.1866, -0.2369, 0.9784), (0.1866, -0.2212, 0.9895), (0.1682, 0.05731, 0.7582), (0.1682, 0.07948, 0.7739), (0.1942, 0.05731, 0.7739), (0.1682, 0.07298, 0.7628), (0.1832, 0.07011, 0.7648), (0.1866, 0.07298, 0.7739), (0.1866, 0.05731, 0.7628), (0.1682, 0.05731, 0.9941), (0.1942, 0.05731, 0.9784), (0.1682, 0.07948, 0.9784), (0.1866, 0.05731, 0.9895), (0.1832, 0.07011, 0.9875), (0.1866, 0.07298, 0.9784), (0.1682, 0.07298, 0.9895), (-0.1363, -0.1519, 1.001), (-0.1363, -0.174, 1.017), (-0.1623, -0.1519, 1.017), (-0.1363, -0.1675, 1.006), (-0.1513, -0.1647, 1.008), (-0.1547, -0.1675, 1.017), (-0.1547, -0.1519, 1.006), (-0.1363, -0.174, 1.279), (-0.1363, -0.1519, 1.295), (-0.1623, -0.1519, 1.279), (-0.1363, -0.1675, 1.29), (-0.1513, -0.1647, 1.288), (-0.1547, -0.1519, 1.29), (-0.1547, -0.1675, 1.279), (-0.1363, 0.05652, 1.001), (-0.1623, 0.05652, 1.017), (-0.1363, 0.07868, 1.017), (-0.1547, 0.05652, 1.006), (-0.1513, 0.06932, 1.008), (-0.1547, 0.07219, 1.017), (-0.1363, 0.07219, 1.006), (-0.1363, 0.05652, 1.295), (-0.1363, 0.07868, 1.279), (-0.1623, 0.05652, 1.279), (-0.1363, 0.07219, 1.29), (-0.1513, 0.06932, 1.288), (-0.1547, 0.07219, 1.279), (-0.1547, 0.05652, 1.29), (0.1363, -0.1519, 1.001), (0.1623, -0.1519, 1.017), (0.1363, -0.174, 1.017), (0.1547, -0.1519, 1.006), (0.1513, -0.1647, 1.008), (0.1547, -0.1675, 1.017), (0.1363, -0.1675, 1.006), (0.1363, -0.1519, 1.295), (0.1363, -0.174, 1.279), (0.1623, -0.1519, 1.279), (0.1363, -0.1675, 1.29), (0.1513, -0.1647, 1.288), (0.1547, -0.1675, 1.279), (0.1547, -0.1519, 1.29), (0.1363, 0.05652, 1.001), (0.1363, 0.07868, 1.017), (0.1623, 0.05652, 1.017), (0.1363, 0.07219, 1.006), (0.1513, 0.06932, 1.008), (0.1547, 0.07219, 1.017), (0.1547, 0.05652, 1.006), (0.1363, 0.05652, 1.295), (0.1623, 0.05652, 1.279), (0.1363, 0.07868, 1.279), (0.1547, 0.05652, 1.29), (0.1513, 0.06932, 1.288), (0.1547, 0.07219, 1.279), (0.1363, 0.07219, 1.29), (0.7144, -0.06165, 0.5721), (0.7056, -0.07724, 0.585), (0.6927, -0.06165, 0.5763), (0.7118, -0.07267, 0.5759), (0.7032, -0.07065, 0.5725), (0.6965, -0.07267, 0.5788), (0.7027, -0.06165, 0.5697), (0.6634, -0.07724, 0.6475), (0.6547, -0.06165, 0.6604), (0.6505, -0.06165, 0.6387), (0.6572, -0.07267, 0.6566), (0.6509, -0.07065, 0.6499), (0.6481, -0.06165, 0.6504), (0.6543, -0.07267, 0.6413), (0.7144, 0.01375, 0.5721), (0.6927, 0.01375, 0.5763), (0.7056, 0.02935, 0.585), (0.7027, 0.01375, 0.5697), (0.7032, 0.02276, 0.5725), (0.6965, 0.02478, 0.5788), (0.7118, 0.02478, 0.5759), (0.6547, 0.01375, 0.6604), (0.6634, 0.02935, 0.6475), (0.6505, 0.01375, 0.6387), (0.6572, 0.02478, 0.6566), (0.6509, 0.02276, 0.6499), (0.6543, 0.02478, 0.6413), (0.6481, 0.01375, 0.6504), (0.7768, -0.06165, 0.6143), (0.781, -0.06165, 0.6359), (0.7681, -0.07724, 0.6272), (0.7834, -0.06165, 0.6242), (0.7806, -0.07065, 0.6248), (0.7772, -0.07267, 0.6334), (0.7743, -0.07267, 0.6181), (0.7172, -0.06165, 0.7026), (0.7259, -0.07724, 0.6897), (0.7388, -0.06165, 0.6984), (0.7197, -0.07267, 0.6988), (0.7283, -0.07065, 0.7022), (0.735, -0.07267, 0.6959), (0.7288, -0.06165, 0.705), (0.7768, 0.01375, 0.6143), (0.7681, 0.02935, 0.6272), (0.781, 0.01375, 0.6359), (0.7743, 0.02478, 0.6181), (0.7806, 0.02276, 0.6248), (0.7772, 0.02478, 0.6334), (0.7834, 0.01375, 0.6242), (0.7172, 0.01375, 0.7026), (0.7388, 0.01375, 0.6984), (0.7259, 0.02935, 0.6897), (0.7288, 0.01375, 0.705), (0.7283, 0.02276, 0.7022), (0.735, 0.02478, 0.6959), (0.7197, 0.02478, 0.6988), (-0.7051, -0.06165, 0.5721), (-0.6963, -0.07724, 0.585), (-0.6834, -0.06165, 0.5763), (-0.7025, -0.07267, 0.5759), (-0.6939, -0.07065, 0.5725), (-0.6872, -0.07267, 0.5788), (-0.6934, -0.06165, 0.5697), (-0.6541, -0.07724, 0.6475), (-0.6454, -0.06165, 0.6604), (-0.6412, -0.06165, 0.6387), (-0.6479, -0.07267, 0.6566), (-0.6416, -0.07065, 0.6499), (-0.6388, -0.06165, 0.6504), (-0.645, -0.07267, 0.6413), (-0.7051, 0.01375, 0.5721), (-0.6834, 0.01375, 0.5763), (-0.6963, 0.02935, 0.585), (-0.6934, 0.01375, 0.5697), (-0.6939, 0.02276, 0.5725), (-0.6872, 0.02478, 0.5788), (-0.7025, 0.02478, 0.5759), (-0.6454, 0.01375, 0.6604), (-0.6541, 0.02935, 0.6475), (-0.6412, 0.01375, 0.6387), (-0.6479, 0.02478, 0.6566), (-0.6416, 0.02276, 0.6499), (-0.645, 0.02478, 0.6413), (-0.6388, 0.01375, 0.6504), (-0.7675, -0.06165, 0.6143), (-0.7717, -0.06165, 0.6359), (-0.7588, -0.07724, 0.6272), (-0.7741, -0.06165, 0.6242), (-0.7713, -0.07065, 0.6248), (-0.7679, -0.07267, 0.6334), (-0.765, -0.07267, 0.6181), (-0.7079, -0.06165, 0.7026), (-0.7166, -0.07724, 0.6897), (-0.7295, -0.06165, 0.6984), (-0.7104, -0.07267, 0.6988), (-0.719, -0.07065, 0.7022), (-0.7257, -0.07267, 0.6959), (-0.7195, -0.06165, 0.705), (-0.7675, 0.01375, 0.6143), (-0.7588, 0.02935, 0.6272), (-0.7717, 0.01375, 0.6359), (-0.765, 0.02478, 0.6181), (-0.7713, 0.02276, 0.6248), (-0.7679, 0.02478, 0.6334), (-0.7741, 0.01375, 0.6242), (-0.7079, 0.01375, 0.7026), (-0.7295, 0.01375, 0.6984), (-0.7166, 0.02935, 0.6897), (-0.7195, 0.01375, 0.705), (-0.719, 0.02276, 0.7022), (-0.7257, 0.02478, 0.6959), (-0.7104, 0.02478, 0.6988)], [], [(258, 264, 235, 229), (272, 278, 265, 257), (298, 326, 312, 284), (277, 249, 236, 263), (230, 237, 251, 243), (244, 250, 279, 271), (0, 110, 4, 5), (3, 112, 9, 10), (2, 111, 7, 8), (1, 0, 5, 6), (110, 109, 4), (113, 3, 10), (112, 2, 8, 9), (111, 1, 6, 7), (8, 7, 14, 15), (6, 5, 12, 13), (4, 109, 11), (113, 10, 17), (9, 8, 15, 16), (7, 6, 13, 14), (5, 4, 11, 12), (10, 9, 16, 17), (113, 17, 24), (16, 15, 22, 23), (14, 13, 20, 21), (12, 11, 18, 19), (17, 16, 23, 24), (15, 14, 21, 22), (13, 12, 19, 20), (11, 109, 18), (21, 20, 27, 28), (19, 18, 25, 26), (24, 23, 30, 31), (22, 21, 28, 29), (20, 19, 26, 27), (18, 109, 25), (113, 24, 31), (23, 22, 29, 30), (31, 30, 37, 38), (29, 28, 35, 36), (27, 26, 33, 34), (25, 109, 32), (113, 31, 38), (30, 29, 36, 37), (28, 27, 34, 35), (26, 25, 32, 33), (34, 33, 40, 41), (32, 109, 39), (113, 38, 45), (37, 36, 43, 44), (35, 34, 41, 42), (33, 32, 39, 40), (38, 37, 44, 45), (36, 35, 42, 43), (113, 45, 52), (44, 43, 50, 51), (42, 41, 48, 49), (40, 39, 46, 47), (45, 44, 51, 52), (43, 42, 49, 50), (41, 40, 47, 48), (39, 109, 46), (47, 46, 53, 54), (52, 51, 58, 59), (50, 49, 56, 57), (48, 47, 54, 55), (46, 109, 53), (113, 52, 59), (51, 50, 57, 58), (49, 48, 55, 56), (59, 58, 65, 66), (57, 56, 63, 64), (55, 54, 61, 62), (53, 109, 60), (113, 59, 66), (58, 57, 64, 65), (56, 55, 62, 63), (54, 53, 60, 61), (60, 109, 67), (113, 66, 73), (65, 64, 71, 72), (63, 62, 69, 70), (61, 60, 67, 68), (66, 65, 72, 73), (64, 63, 70, 71), (62, 61, 68, 69), (72, 71, 78, 79), (70, 69, 76, 77), (68, 67, 74, 75), (73, 72, 79, 80), (71, 70, 77, 78), (69, 68, 75, 76), (67, 109, 74), (113, 73, 80), (80, 79, 86, 87), (78, 77, 84, 85), (76, 75, 82, 83), (74, 109, 81), (113, 80, 87), (79, 78, 85, 86), (77, 76, 83, 84), (75, 74, 81, 82), (85, 84, 91, 92), (83, 82, 89, 90), (81, 109, 88), (113, 87, 94), (86, 85, 92, 93), (84, 83, 90, 91), (82, 81, 88, 89), (87, 86, 93, 94), (113, 94, 101), (93, 92, 99, 100), (91, 90, 97, 98), (89, 88, 95, 96), (94, 93, 100, 101), (92, 91, 98, 99), (90, 89, 96, 97), (88, 109, 95), (98, 97, 104, 105), (96, 95, 102, 103), (101, 100, 107, 108), (99, 98, 105, 106), (97, 96, 103, 104), (95, 109, 102), (113, 101, 108), (100, 99, 106, 107), (108, 107, 112, 3), (106, 105, 111, 2), (104, 103, 0, 1), (102, 109, 110), (113, 108, 3), (107, 106, 2, 112), (105, 104, 1, 111), (103, 102, 110, 0), (114, 224, 118, 119), (117, 226, 123, 124), (116, 225, 121, 122), (115, 114, 119, 120), (224, 223, 118), (227, 117, 124), (226, 116, 122, 123), (225, 115, 120, 121), (122, 121, 128, 129), (120, 119, 126, 127), (118, 223, 125), (227, 124, 131), (123, 122, 129, 130), (121, 120, 127, 128), (119, 118, 125, 126), (124, 123, 130, 131), (227, 131, 138), (130, 129, 136, 137), (128, 127, 134, 135), (126, 125, 132, 133), (131, 130, 137, 138), (129, 128, 135, 136), (127, 126, 133, 134), (125, 223, 132), (135, 134, 141, 142), (133, 132, 139, 140), (138, 137, 144, 145), (136, 135, 142, 143), (134, 133, 140, 141), (132, 223, 139), (227, 138, 145), (137, 136, 143, 144), (145, 144, 151, 152), (143, 142, 149, 150), (141, 140, 147, 148), (139, 223, 146), (227, 145, 152), (144, 143, 150, 151), (142, 141, 148, 149), (140, 139, 146, 147), (148, 147, 154, 155), (146, 223, 153), (227, 152, 159), (151, 150, 157, 158), (149, 148, 155, 156), (147, 146, 153, 154), (152, 151, 158, 159), (150, 149, 156, 157), (227, 159, 166), (158, 157, 164, 165), (156, 155, 162, 163), (154, 153, 160, 161), (159, 158, 165, 166), (157, 156, 163, 164), (155, 154, 161, 162), (153, 223, 160), (161, 160, 167, 168), (166, 165, 172, 173), (164, 163, 170, 171), (162, 161, 168, 169), (160, 223, 167), (227, 166, 173), (165, 164, 171, 172), (163, 162, 169, 170), (173, 172, 179, 180), (171, 170, 177, 178), (169, 168, 175, 176), (167, 223, 174), (227, 173, 180), (172, 171, 178, 179), (170, 169, 176, 177), (168, 167, 174, 175), (174, 223, 181), (227, 180, 187), (179, 178, 185, 186), (177, 176, 183, 184), (175, 174, 181, 182), (180, 179, 186, 187), (178, 177, 184, 185), (176, 175, 182, 183), (186, 185, 192, 193), (184, 183, 190, 191), (182, 181, 188, 189), (187, 186, 193, 194), (185, 184, 191, 192), (183, 182, 189, 190), (181, 223, 188), (227, 187, 194), (194, 193, 200, 201), (192, 191, 198, 199), (190, 189, 196, 197), (188, 223, 195), (227, 194, 201), (193, 192, 199, 200), (191, 190, 197, 198), (189, 188, 195, 196), (199, 198, 205, 206), (197, 196, 203, 204), (195, 223, 202), (227, 201, 208), (200, 199, 206, 207), (198, 197, 204, 205), (196, 195, 202, 203), (201, 200, 207, 208), (227, 208, 215), (207, 206, 213, 214), (205, 204, 211, 212), (203, 202, 209, 210), (208, 207, 214, 215), (206, 205, 212, 213), (204, 203, 210, 211), (202, 223, 209), (212, 211, 218, 219), (210, 209, 216, 217), (215, 214, 221, 222), (213, 212, 219, 220), (211, 210, 217, 218), (209, 223, 216), (227, 215, 222), (214, 213, 220, 221), (222, 221, 226, 117), (220, 219, 225, 116), (218, 217, 114, 115), (216, 223, 224), (227, 222, 117), (221, 220, 116, 226), (219, 218, 115, 225), (217, 216, 224, 114), (314, 320, 291, 285), (328, 334, 321, 313), (354, 340, 368, 382), (333, 305, 292, 319), (286, 293, 307, 299), (300, 306, 335, 327), (369, 342, 347, 377), (383, 370, 376, 391), (410, 438, 424, 396), (389, 375, 349, 361), (341, 356, 362, 348), (355, 384, 390, 363), (426, 432, 403, 397), (440, 446, 433, 425), (466, 452, 480, 494), (445, 417, 404, 431), (398, 405, 419, 411), (412, 418, 447, 439), (481, 454, 459, 489), (495, 482, 488, 503), (522, 550, 536, 508), (501, 487, 461, 473), (453, 468, 474, 460), (467, 496, 502, 475), (538, 544, 515, 509), (552, 558, 545, 537), (578, 564, 592, 606), (557, 529, 516, 543), (510, 517, 531, 523), (524, 530, 559, 551), (593, 566, 571, 601), (607, 594, 600, 615), (634, 662, 648, 620), (613, 599, 573, 585), (565, 580, 586, 572), (579, 608, 614, 587), (650, 656, 627, 621), (664, 670, 657, 649), (731, 728, 697, 703), (669, 641, 628, 655), (622, 629, 643, 635), (636, 642, 671, 663), (681, 677, 684, 687), (817, 820, 828, 824), (746, 774, 760, 732), (723, 719, 704, 710), (682, 679, 690, 696), (808, 805, 833, 835), (762, 768, 739, 733), (776, 782, 769, 761), (701, 698, 699, 697), (781, 753, 740, 767), (734, 741, 755, 747), (748, 754, 783, 775), (717, 711, 713, 714), (842, 840, 839, 838), (858, 886, 872, 844), (793, 791, 790, 789), (709, 707, 706, 705), (807, 805, 804, 803), (874, 880, 851, 845), (888, 894, 881, 873), (914, 942, 928, 900), (893, 865, 852, 879), (846, 853, 867, 859), (860, 866, 895, 887), (930, 936, 907, 901), (944, 950, 937, 929), (949, 921, 908, 935), (902, 909, 923, 915), (916, 922, 951, 943), (228, 231, 232, 234), (229, 233, 232, 231), (230, 234, 232, 233), (235, 238, 239, 241), (236, 240, 239, 238), (237, 241, 239, 240), (242, 245, 246, 248), (243, 247, 246, 245), (244, 248, 246, 247), (249, 252, 253, 255), (250, 254, 253, 252), (251, 255, 253, 254), (256, 259, 260, 262), (257, 261, 260, 259), (258, 262, 260, 261), (263, 266, 267, 269), (264, 268, 267, 266), (265, 269, 267, 268), (270, 273, 274, 276), (271, 275, 274, 273), (272, 276, 274, 275), (277, 280, 281, 283), (278, 282, 281, 280), (279, 283, 281, 282), (284, 287, 288, 290), (285, 289, 288, 287), (286, 290, 288, 289), (291, 294, 295, 297), (292, 296, 295, 294), (293, 297, 295, 296), (298, 301, 302, 304), (299, 303, 302, 301), (300, 304, 302, 303), (305, 308, 309, 311), (306, 310, 309, 308), (307, 311, 309, 310), (312, 315, 316, 318), (313, 317, 316, 315), (314, 318, 316, 317), (319, 322, 323, 325), (320, 324, 323, 322), (321, 325, 323, 324), (326, 329, 330, 332), (327, 331, 330, 329), (328, 332, 330, 331), (333, 336, 337, 339), (334, 338, 337, 336), (335, 339, 337, 338), (340, 343, 344, 346), (341, 345, 344, 343), (342, 346, 344, 345), (347, 350, 351, 353), (348, 352, 351, 350), (349, 353, 351, 352), (354, 357, 358, 360), (355, 359, 358, 357), (356, 360, 358, 359), (361, 364, 365, 367), (362, 366, 365, 364), (363, 367, 365, 366), (368, 371, 372, 374), (369, 373, 372, 371), (370, 374, 372, 373), (375, 378, 379, 381), (376, 380, 379, 378), (377, 381, 379, 380), (382, 385, 386, 388), (383, 387, 386, 385), (384, 388, 386, 387), (389, 392, 393, 395), (390, 394, 393, 392), (391, 395, 393, 394), (396, 399, 400, 402), (397, 401, 400, 399), (398, 402, 400, 401), (403, 406, 407, 409), (404, 408, 407, 406), (405, 409, 407, 408), (410, 413, 414, 416), (411, 415, 414, 413), (412, 416, 414, 415), (417, 420, 421, 423), (418, 422, 421, 420), (419, 423, 421, 422), (424, 427, 428, 430), (425, 429, 428, 427), (426, 430, 428, 429), (431, 434, 435, 437), (432, 436, 435, 434), (433, 437, 435, 436), (438, 441, 442, 444), (439, 443, 442, 441), (440, 444, 442, 443), (445, 448, 449, 451), (446, 450, 449, 448), (447, 451, 449, 450), (452, 455, 456, 458), (453, 457, 456, 455), (454, 458, 456, 457), (459, 462, 463, 465), (460, 464, 463, 462), (461, 465, 463, 464), (466, 469, 470, 472), (467, 471, 470, 469), (468, 472, 470, 471), (473, 476, 477, 479), (474, 478, 477, 476), (475, 479, 477, 478), (480, 483, 484, 486), (481, 485, 484, 483), (482, 486, 484, 485), (487, 490, 491, 493), (488, 492, 491, 490), (489, 493, 491, 492), (494, 497, 498, 500), (495, 499, 498, 497), (496, 500, 498, 499), (501, 504, 505, 507), (502, 506, 505, 504), (503, 507, 505, 506), (508, 511, 512, 514), (509, 513, 512, 511), (510, 514, 512, 513), (515, 518, 519, 521), (516, 520, 519, 518), (517, 521, 519, 520), (522, 525, 526, 528), (523, 527, 526, 525), (524, 528, 526, 527), (529, 532, 533, 535), (530, 534, 533, 532), (531, 535, 533, 534), (536, 539, 540, 542), (537, 541, 540, 539), (538, 542, 540, 541), (543, 546, 547, 549), (544, 548, 547, 546), (545, 549, 547, 548), (550, 553, 554, 556), (551, 555, 554, 553), (552, 556, 554, 555), (557, 560, 561, 563), (558, 562, 561, 560), (559, 563, 561, 562), (564, 567, 568, 570), (565, 569, 568, 567), (566, 570, 568, 569), (571, 574, 575, 577), (572, 576, 575, 574), (573, 577, 575, 576), (578, 581, 582, 584), (579, 583, 582, 581), (580, 584, 582, 583), (585, 588, 589, 591), (586, 590, 589, 588), (587, 591, 589, 590), (592, 595, 596, 598), (593, 597, 596, 595), (594, 598, 596, 597), (599, 602, 603, 605), (600, 604, 603, 602), (601, 605, 603, 604), (606, 609, 610, 612), (607, 611, 610, 609), (608, 612, 610, 611), (613, 616, 617, 619), (614, 618, 617, 616), (615, 619, 617, 618), (620, 623, 624, 626), (621, 625, 624, 623), (622, 626, 624, 625), (627, 630, 631, 633), (628, 632, 631, 630), (629, 633, 631, 632), (634, 637, 638, 640), (635, 639, 638, 637), (636, 640, 638, 639), (641, 644, 645, 647), (642, 646, 645, 644), (643, 647, 645, 646), (648, 651, 652, 654), (649, 653, 652, 651), (650, 654, 652, 653), (655, 658, 659, 661), (656, 660, 659, 658), (657, 661, 659, 660), (662, 665, 666, 668), (663, 667, 666, 665), (664, 668, 666, 667), (669, 672, 673, 675), (670, 674, 673, 672), (671, 675, 673, 674), (696, 693, 721, 723), (695, 691, 698, 701), (703, 700, 683, 689), (710, 707, 676, 682), (686, 688, 715, 711), (709, 705, 712, 715), (726, 729, 722, 718), (717, 714, 725, 731), (843, 840, 809, 815), (807, 803, 810, 813), (791, 793, 806, 802), (794, 791, 802, 808), (789, 792, 800, 796), (793, 789, 796, 799), (798, 800, 827, 823), (821, 817, 824, 827), (838, 841, 834, 830), (842, 838, 830, 836), (826, 828, 841, 837), (829, 826, 837, 843), (682, 676, 678, 679), (687, 684, 685, 683), (688, 686, 685, 684), (689, 683, 685, 686), (732, 735, 736, 738), (733, 737, 736, 735), (734, 738, 736, 737), (739, 742, 743, 745), (740, 744, 743, 742), (741, 745, 743, 744), (746, 749, 750, 752), (747, 751, 750, 749), (748, 752, 750, 751), (753, 756, 757, 759), (754, 758, 757, 756), (755, 759, 757, 758), (760, 763, 764, 766), (761, 765, 764, 763), (762, 766, 764, 765), (767, 770, 771, 773), (768, 772, 771, 770), (769, 773, 771, 772), (774, 777, 778, 780), (775, 779, 778, 777), (776, 780, 778, 779), (781, 784, 785, 787), (782, 786, 785, 784), (783, 787, 785, 786), (695, 693, 692, 691), (703, 697, 699, 700), (715, 712, 713, 711), (723, 721, 720, 719), (724, 718, 720, 721), (731, 725, 727, 728), (794, 788, 790, 791), (801, 795, 797, 798), (813, 810, 811, 809), (815, 809, 811, 812), (820, 817, 818, 816), (821, 819, 818, 817), (828, 826, 825, 824), (829, 823, 825, 826), (836, 830, 832, 833), (843, 837, 839, 840), (682, 696, 723, 710), (687, 702, 694, 681), (701, 730, 724, 695), (717, 731, 703, 689), (794, 808, 835, 822), (799, 814, 806, 793), (813, 842, 836, 807), (829, 843, 815, 801), (844, 847, 848, 850), (845, 849, 848, 847), (846, 850, 848, 849), (851, 854, 855, 857), (852, 856, 855, 854), (853, 857, 855, 856), (858, 861, 862, 864), (859, 863, 862, 861), (860, 864, 862, 863), (865, 868, 869, 871), (866, 870, 869, 868), (867, 871, 869, 870), (872, 875, 876, 878), (873, 877, 876, 875), (874, 878, 876, 877), (879, 882, 883, 885), (880, 884, 883, 882), (881, 885, 883, 884), (886, 889, 890, 892), (887, 891, 890, 889), (888, 892, 890, 891), (893, 896, 897, 899), (894, 898, 897, 896), (895, 899, 897, 898), (900, 903, 904, 906), (901, 905, 904, 903), (902, 906, 904, 905), (907, 910, 911, 913), (908, 912, 911, 910), (909, 913, 911, 912), (914, 917, 918, 920), (915, 919, 918, 917), (916, 920, 918, 919), (921, 924, 925, 927), (922, 926, 925, 924), (923, 927, 925, 926), (928, 931, 932, 934), (929, 933, 932, 931), (930, 934, 932, 933), (935, 938, 939, 941), (936, 940, 939, 938), (937, 941, 939, 940), (942, 945, 946, 948), (943, 947, 946, 945), (944, 948, 946, 947), (949, 952, 953, 955), (950, 954, 953, 952), (951, 955, 953, 954), (242, 228, 234, 245), (245, 234, 230, 243), (229, 235, 241, 233), (233, 241, 237, 230), (236, 249, 255, 240), (240, 255, 251, 237), (250, 244, 247, 254), (254, 247, 243, 251), (270, 242, 248, 273), (273, 248, 244, 271), (249, 277, 283, 252), (252, 283, 279, 250), (278, 272, 275, 282), (282, 275, 271, 279), (256, 270, 276, 259), (259, 276, 272, 257), (277, 263, 269, 280), (280, 269, 265, 278), (264, 258, 261, 268), (268, 261, 257, 265), (228, 256, 262, 231), (231, 262, 258, 229), (263, 236, 238, 266), (266, 238, 235, 264), (298, 284, 290, 301), (301, 290, 286, 299), (285, 291, 297, 289), (289, 297, 293, 286), (292, 305, 311, 296), (296, 311, 307, 293), (306, 300, 303, 310), (310, 303, 299, 307), (326, 298, 304, 329), (329, 304, 300, 327), (305, 333, 339, 308), (308, 339, 335, 306), (334, 328, 331, 338), (338, 331, 327, 335), (312, 326, 332, 315), (315, 332, 328, 313), (333, 319, 325, 336), (336, 325, 321, 334), (320, 314, 317, 324), (324, 317, 313, 321), (284, 312, 318, 287), (287, 318, 314, 285), (319, 292, 294, 322), (322, 294, 291, 320), (356, 341, 343, 360), (360, 343, 340, 354), (341, 348, 350, 345), (345, 350, 347, 342), (348, 362, 364, 352), (352, 364, 361, 349), (362, 356, 359, 366), (366, 359, 355, 363), (384, 355, 357, 388), (388, 357, 354, 382), (363, 390, 392, 367), (367, 392, 389, 361), (390, 384, 387, 394), (394, 387, 383, 391), (370, 383, 385, 374), (374, 385, 382, 368), (391, 376, 378, 395), (395, 378, 375, 389), (376, 370, 373, 380), (380, 373, 369, 377), (342, 369, 371, 346), (346, 371, 368, 340), (377, 347, 353, 381), (381, 353, 349, 375), (410, 396, 402, 413), (413, 402, 398, 411), (397, 403, 409, 401), (401, 409, 405, 398), (404, 417, 423, 408), (408, 423, 419, 405), (418, 412, 415, 422), (422, 415, 411, 419), (438, 410, 416, 441), (441, 416, 412, 439), (417, 445, 451, 420), (420, 451, 447, 418), (446, 440, 443, 450), (450, 443, 439, 447), (424, 438, 444, 427), (427, 444, 440, 425), (445, 431, 437, 448), (448, 437, 433, 446), (432, 426, 429, 436), (436, 429, 425, 433), (396, 424, 430, 399), (399, 430, 426, 397), (431, 404, 406, 434), (434, 406, 403, 432), (468, 453, 455, 472), (472, 455, 452, 466), (453, 460, 462, 457), (457, 462, 459, 454), (460, 474, 476, 464), (464, 476, 473, 461), (474, 468, 471, 478), (478, 471, 467, 475), (496, 467, 469, 500), (500, 469, 466, 494), (475, 502, 504, 479), (479, 504, 501, 473), (502, 496, 499, 506), (506, 499, 495, 503), (482, 495, 497, 486), (486, 497, 494, 480), (503, 488, 490, 507), (507, 490, 487, 501), (488, 482, 485, 492), (492, 485, 481, 489), (454, 481, 483, 458), (458, 483, 480, 452), (489, 459, 465, 493), (493, 465, 461, 487), (522, 508, 514, 525), (525, 514, 510, 523), (509, 515, 521, 513), (513, 521, 517, 510), (516, 529, 535, 520), (520, 535, 531, 517), (530, 524, 527, 534), (534, 527, 523, 531), (550, 522, 528, 553), (553, 528, 524, 551), (529, 557, 563, 532), (532, 563, 559, 530), (558, 552, 555, 562), (562, 555, 551, 559), (536, 550, 556, 539), (539, 556, 552, 537), (557, 543, 549, 560), (560, 549, 545, 558), (544, 538, 541, 548), (548, 541, 537, 545), (508, 536, 542, 511), (511, 542, 538, 509), (543, 516, 518, 546), (546, 518, 515, 544), (580, 565, 567, 584), (584, 567, 564, 578), (565, 572, 574, 569), (569, 574, 571, 566), (572, 586, 588, 576), (576, 588, 585, 573), (586, 580, 583, 590), (590, 583, 579, 587), (608, 579, 581, 612), (612, 581, 578, 606), (587, 614, 616, 591), (591, 616, 613, 585), (614, 608, 611, 618), (618, 611, 607, 615), (594, 607, 609, 598), (598, 609, 606, 592), (615, 600, 602, 619), (619, 602, 599, 613), (600, 594, 597, 604), (604, 597, 593, 601), (566, 593, 595, 570), (570, 595, 592, 564), (601, 571, 577, 605), (605, 577, 573, 599), (634, 620, 626, 637), (637, 626, 622, 635), (621, 627, 633, 625), (625, 633, 629, 622), (628, 641, 647, 632), (632, 647, 643, 629), (642, 636, 639, 646), (646, 639, 635, 643), (662, 634, 640, 665), (665, 640, 636, 663), (641, 669, 675, 644), (644, 675, 671, 642), (670, 664, 667, 674), (674, 667, 663, 671), (648, 662, 668, 651), (651, 668, 664, 649), (669, 655, 661, 672), (672, 661, 657, 670), (656, 650, 653, 660), (660, 653, 649, 657), (620, 648, 654, 623), (623, 654, 650, 621), (655, 628, 630, 658), (658, 630, 627, 656), (691, 694, 702, 698), (728, 730, 701, 697), (679, 681, 694, 690), (700, 702, 687, 683), (689, 686, 711, 717), (705, 708, 716, 712), (840, 842, 813, 809), (805, 807, 836, 833), (714, 716, 729, 725), (730, 726, 718, 724), (812, 814, 799, 795), (803, 806, 814, 810), (681, 679, 678, 677), (680, 677, 678, 676), (801, 798, 823, 829), (815, 812, 795, 801), (835, 831, 816, 822), (831, 834, 820, 816), (822, 819, 788, 794), (819, 821, 792, 788), (677, 680, 688, 684), (693, 695, 724, 721), (707, 709, 680, 676), (719, 722, 708, 704), (746, 732, 738, 749), (749, 738, 734, 747), (733, 739, 745, 737), (737, 745, 741, 734), (740, 753, 759, 744), (744, 759, 755, 741), (754, 748, 751, 758), (758, 751, 747, 755), (774, 746, 752, 777), (777, 752, 748, 775), (753, 781, 787, 756), (756, 787, 783, 754), (782, 776, 779, 786), (786, 779, 775, 783), (760, 774, 780, 763), (763, 780, 776, 761), (781, 767, 773, 784), (784, 773, 769, 782), (768, 762, 765, 772), (772, 765, 761, 769), (732, 760, 766, 735), (735, 766, 762, 733), (767, 740, 742, 770), (770, 742, 739, 768), (702, 700, 699, 698), (696, 690, 692, 693), (708, 705, 706, 704), (710, 704, 706, 707), (729, 726, 727, 725), (730, 728, 727, 726), (808, 802, 804, 805), (806, 803, 804, 802), (800, 798, 797, 796), (799, 796, 797, 795), (822, 816, 818, 819), (814, 812, 811, 810), (841, 828, 820, 834), (827, 800, 792, 821), (841, 838, 839, 837), (827, 824, 825, 823), (729, 716, 708, 722), (715, 688, 680, 709), (835, 833, 832, 831), (834, 831, 832, 830), (716, 714, 713, 712), (694, 691, 692, 690), (722, 719, 720, 718), (792, 789, 790, 788), (858, 844, 850, 861), (861, 850, 846, 859), (845, 851, 857, 849), (849, 857, 853, 846), (852, 865, 871, 856), (856, 871, 867, 853), (866, 860, 863, 870), (870, 863, 859, 867), (886, 858, 864, 889), (889, 864, 860, 887), (865, 893, 899, 868), (868, 899, 895, 866), (894, 888, 891, 898), (898, 891, 887, 895), (872, 886, 892, 875), (875, 892, 888, 873), (893, 879, 885, 896), (896, 885, 881, 894), (880, 874, 877, 884), (884, 877, 873, 881), (844, 872, 878, 847), (847, 878, 874, 845), (879, 852, 854, 882), (882, 854, 851, 880), (914, 900, 906, 917), (917, 906, 902, 915), (901, 907, 913, 905), (905, 913, 909, 902), (908, 921, 927, 912), (912, 927, 923, 909), (922, 916, 919, 926), (926, 919, 915, 923), (942, 914, 920, 945), (945, 920, 916, 943), (921, 949, 955, 924), (924, 955, 951, 922), (950, 944, 947, 954), (954, 947, 943, 951), (928, 942, 948, 931), (931, 948, 944, 929), (949, 935, 941, 952), (952, 941, 937, 950), (936, 930, 933, 940), (940, 933, 929, 937), (900, 928, 934, 903), (903, 934, 930, 901), (935, 908, 910, 938), (938, 910, 907, 936), (242, 270, 256, 228), (986, 992, 963, 957), (1000, 1006, 993, 985), (1005, 977, 964, 991), (958, 965, 979, 971), (972, 978, 1007, 999), (956, 959, 960, 962), (957, 961, 960, 959), (958, 962, 960, 961), (963, 966, 967, 969), (964, 968, 967, 966), (965, 969, 967, 968), (970, 973, 974, 976), (971, 975, 974, 973), (972, 976, 974, 975), (977, 980, 981, 983), (978, 982, 981, 980), (979, 983, 981, 982), (984, 987, 988, 990), (985, 989, 988, 987), (986, 990, 988, 989), (991, 994, 995, 997), (992, 996, 995, 994), (993, 997, 995, 996), (998, 1001, 1002, 1004), (999, 1003, 1002, 1001), (1000, 1004, 1002, 1003), (1005, 1008, 1009, 1011), (1006, 1010, 1009, 1008), (1007, 1011, 1009, 1010), (970, 956, 962, 973), (973, 962, 958, 971), (957, 963, 969, 961), (961, 969, 965, 958), (964, 977, 983, 968), (968, 983, 979, 965), (978, 972, 975, 982), (982, 975, 971, 979), (998, 970, 976, 1001), (1001, 976, 972, 999), (977, 1005, 1011, 980), (980, 1011, 1007, 978), (1006, 1000, 1003, 1010), (1010, 1003, 999, 1007), (984, 998, 1004, 987), (987, 1004, 1000, 985), (1005, 991, 997, 1008), (1008, 997, 993, 1006), (992, 986, 989, 996), (996, 989, 985, 993), (956, 984, 990, 959), (959, 990, 986, 957), (991, 964, 966, 994), (994, 966, 963, 992), (970, 998, 984, 956), (1042, 1013, 1019, 1048), (1056, 1041, 1049, 1062), (1061, 1047, 1020, 1033), (1014, 1027, 1035, 1021), (1028, 1055, 1063, 1034), (1012, 1018, 1016, 1015), (1013, 1015, 1016, 1017), (1014, 1017, 1016, 1018), (1019, 1025, 1023, 1022), (1020, 1022, 1023, 1024), (1021, 1024, 1023, 1025), (1026, 1032, 1030, 1029), (1027, 1029, 1030, 1031), (1028, 1031, 1030, 1032), (1033, 1039, 1037, 1036), (1034, 1036, 1037, 1038), (1035, 1038, 1037, 1039), (1040, 1046, 1044, 1043), (1041, 1043, 1044, 1045), (1042, 1045, 1044, 1046), (1047, 1053, 1051, 1050), (1048, 1050, 1051, 1052), (1049, 1052, 1051, 1053), (1054, 1060, 1058, 1057), (1055, 1057, 1058, 1059), (1056, 1059, 1058, 1060), (1061, 1067, 1065, 1064), (1062, 1064, 1065, 1066), (1063, 1066, 1065, 1067), (1026, 1029, 1018, 1012), (1029, 1027, 1014, 1018), (1013, 1017, 1025, 1019), (1017, 1014, 1021, 1025), (1020, 1024, 1039, 1033), (1024, 1021, 1035, 1039), (1034, 1038, 1031, 1028), (1038, 1035, 1027, 1031), (1054, 1057, 1032, 1026), (1057, 1055, 1028, 1032), (1033, 1036, 1067, 1061), (1036, 1034, 1063, 1067), (1062, 1066, 1059, 1056), (1066, 1063, 1055, 1059), (1040, 1043, 1060, 1054), (1043, 1041, 1056, 1060), (1061, 1064, 1053, 1047), (1064, 1062, 1049, 1053), (1048, 1052, 1045, 1042), (1052, 1049, 1041, 1045), (1012, 1015, 1046, 1040), (1015, 1013, 1042, 1046), (1047, 1050, 1022, 1020), (1050, 1048, 1019, 1022), (1026, 1012, 1040, 1054)])
me_cube_007.polygons.foreach_set('use_smooth', [True] * 1066)
me_cube_007.use_remesh_preserve_volume = False
me_cube_007.use_remesh_preserve_attributes = False
me_cube_007.use_mirror_vertex_groups = False
me_cube_007.update()
arm_armature = bpy.data.armatures.new('Armature')  # bones are not reproduced

# ---- objects
ob_armature = bpy.data.objects.new('Armature', arm_armature)
ob_rigdummy = bpy.data.objects.new('RigDummy', me_cube_007)

# ---- transforms, parenting, visibility, modifiers, constraints
ob_armature.location = (0.0, 0.0, 0.0)
ob_armature.show_in_front = True
ob_armature.lineart.crease_threshold = 0.0
ob_rigdummy.parent = ob_armature
ob_rigdummy.location = (0.0, 0.0, 0.0)
ob_rigdummy.lineart.crease_threshold = 0.0
_vg = ob_rigdummy.vertex_groups.new(name='Abdomen')
_vg.add([228, 229, 230, 231, 232, 233, 234, 235, 236, 237, 238, 239, 240, 241, 242, 243, 244, 245, 246, 247, 248, 249, 250, 251, 252, 253, 254, 255, 256, 257, 258, 259, 260, 261, 262, 263, 264, 265, 266, 267, 268, 269, 270, 271, 272, 273, 274, 275, 276, 277, 278, 279, 280, 281, 282, 283], 1.0, 'REPLACE')
_vg = ob_rigdummy.vertex_groups.new(name='Torso')
_vg.add([844, 845, 846, 847, 848, 849, 850, 851, 852, 853, 854, 855, 856, 857, 858, 859, 860, 861, 862, 863, 864, 865, 866, 867, 868, 869, 870, 871, 872, 873, 874, 875, 876, 877, 878, 879, 880, 881, 882, 883, 884, 885, 886, 887, 888, 889, 890, 891, 892, 893, 894, 895, 896, 897, 898, 899], 1.0, 'REPLACE')
_vg = ob_rigdummy.vertex_groups.new(name='Chest')
_vg.add([900, 901, 902, 903, 904, 905, 906, 907, 908, 909, 910, 911, 912, 913, 914, 915, 916, 917, 918, 919, 920, 921, 922, 923, 924, 925, 926, 927, 928, 929, 930, 931, 932, 933, 934, 935, 936, 937, 938, 939, 940, 941, 942, 943, 944, 945, 946, 947, 948, 949, 950, 951, 952, 953, 954, 955], 1.0, 'REPLACE')
_vg = ob_rigdummy.vertex_groups.new(name='Neck')
_vg.add([114, 115, 116, 117, 118, 119, 120, 121, 122, 123, 124, 125, 126, 127, 128, 129, 130, 131, 132, 133, 134, 135, 136, 137, 138, 139, 140, 141, 142, 143, 144, 145, 146, 147, 148, 149, 150, 151, 152, 153, 154, 155, 156, 157, 158, 159, 160, 161, 162, 163, 164, 165, 166, 167, 168, 169, 170, 171, 172, 173, 174, 175, 176, 177, 178, 179, 180, 181, 182, 183, 184, 185, 186, 187, 188, 189, 190, 191, 192, 193, 194, 195, 196, 197, 198, 199, 200, 201, 202, 203, 204, 205, 206, 207, 208, 209, 210, 211, 212, 213, 214, 215, 216, 217, 218, 219, 220, 221, 222, 223, 224, 225, 226, 227], 1.0, 'REPLACE')
_vg = ob_rigdummy.vertex_groups.new(name='Head')
_vg.add([0, 1, 2, 3, 4, 5, 6, 7, 8, 9, 10, 11, 12, 13, 14, 15, 16, 17, 18, 19, 20, 21, 22, 23, 24, 25, 26, 27, 28, 29, 30, 31, 32, 33, 34, 35, 36, 37, 38, 39, 40, 41, 42, 43, 44, 45, 46, 47, 48, 49, 50, 51, 52, 53, 54, 55, 56, 57, 58, 59, 60, 61, 62, 63, 64, 65, 66, 67, 68, 69, 70, 71, 72, 73, 74, 75, 76, 77, 78, 79, 80, 81, 82, 83, 84, 85, 86, 87, 88, 89, 90, 91, 92, 93, 94, 95, 96, 97, 98, 99, 100, 101, 102, 103, 104, 105, 106, 107, 108, 109, 110, 111, 112, 113], 1.0, 'REPLACE')
_vg = ob_rigdummy.vertex_groups.new(name='Shoulder.L')
_vg.add([508, 509, 510, 511, 512, 513, 514, 515, 516, 517, 518, 519, 520, 521, 522, 523, 524, 525, 526, 527, 528, 529, 530, 531, 532, 533, 534, 535, 536, 537, 538, 539, 540, 541, 542, 543, 544, 545, 546, 547, 548, 549, 550, 551, 552, 553, 554, 555, 556, 557, 558, 559, 560, 561, 562, 563], 1.0, 'REPLACE')
_vg = ob_rigdummy.vertex_groups.new(name='Arm.L')
_vg.add([732, 733, 734, 735, 736, 737, 738, 739, 740, 741, 742, 743, 744, 745, 746, 747, 748, 749, 750, 751, 752, 753, 754, 755, 756, 757, 758, 759, 760, 761, 762, 763, 764, 765, 766, 767, 768, 769, 770, 771, 772, 773, 774, 775, 776, 777, 778, 779, 780, 781, 782, 783, 784, 785, 786, 787], 1.0, 'REPLACE')
_vg = ob_rigdummy.vertex_groups.new(name='ForeArm.L')
_vg.add([620, 621, 622, 623, 624, 625, 626, 627, 628, 629, 630, 631, 632, 633, 634, 635, 636, 637, 638, 639, 640, 641, 642, 643, 644, 645, 646, 647, 648, 649, 650, 651, 652, 653, 654, 655, 656, 657, 658, 659, 660, 661, 662, 663, 664, 665, 666, 667, 668, 669, 670, 671, 672, 673, 674, 675], 1.0, 'REPLACE')
_vg = ob_rigdummy.vertex_groups.new(name='Hand.L')
_vg.add([956, 957, 958, 959, 960, 961, 962, 963, 964, 965, 966, 967, 968, 969, 970, 971, 972, 973, 974, 975, 976, 977, 978, 979, 980, 981, 982, 983, 984, 985, 986, 987, 988, 989, 990, 991, 992, 993, 994, 995, 996, 997, 998, 999, 1000, 1001, 1002, 1003, 1004, 1005, 1006, 1007, 1008, 1009, 1010, 1011], 1.0, 'REPLACE')
_vg = ob_rigdummy.vertex_groups.new(name='Shoulder.R')
_vg.add([564, 565, 566, 567, 568, 569, 570, 571, 572, 573, 574, 575, 576, 577, 578, 579, 580, 581, 582, 583, 584, 585, 586, 587, 588, 589, 590, 591, 592, 593, 594, 595, 596, 597, 598, 599, 600, 601, 602, 603, 604, 605, 606, 607, 608, 609, 610, 611, 612, 613, 614, 615, 616, 617, 618, 619], 1.0, 'REPLACE')
_vg = ob_rigdummy.vertex_groups.new(name='Arm.R')
for _i, _w in zip([592, 593, 594, 595, 596, 597, 598, 599, 600, 601, 602, 603, 604, 605, 606, 607, 608, 609, 610, 611, 612, 613, 614, 615, 616, 617, 618, 619, 676, 677, 678, 679, 680, 681, 682, 683, 684, 685, 686, 687, 688, 689, 690, 691, 692, 693, 694, 695, 696, 697, 698, 699, 700, 701, 702, 703, 704, 705, 706, 707, 708, 709, 710, 711, 712, 713, 714, 715, 716, 717, 718, 719, 720, 721, 722, 723, 724, 725, 726, 727, 728, 729, 730, 731, 816, 817, 818, 819, 820, 821, 822, 823, 824, 825, 826, 827, 828, 830, 831, 832, 833, 834, 835, 836, 837, 838, 839, 840, 841, 842, 843], [0.9989, 1.0, 1.0, 1.0, 1.0, 1.0, 1.0, 1.0, 1.0, 1.0, 0.9998, 0.9999, 0.9998, 1.0, 1.0, 1.0, 0.999, 1.0, 1.0, 1.0, 1.0, 0.9899, 1.0, 1.0, 1.0, 0.9999, 1.0, 1.0, 1.0, 1.0, 1.0, 1.0, 1.0, 1.0, 1.0, 1.0, 1.0, 1.0, 1.0, 1.0, 1.0, 1.0, 1.0, 1.0, 1.0, 1.0, 1.0, 1.0, 1.0, 1.0, 1.0, 1.0, 1.0, 1.0, 1.0, 1.0, 1.0, 1.0, 1.0, 1.0, 1.0, 1.0, 1.0, 1.0, 1.0, 1.0, 1.0, 1.0, 1.0, 1.0, 1.0, 1.0, 1.0, 1.0, 1.0, 1.0, 1.0, 1.0, 1.0, 1.0, 1.0, 1.0, 1.0, 1.0, 1.0, 1.0, 0.9999, 0.9428, 1.0, 0.9487, 0.965, 1.0, 1.0, 1.0, 1.0, 0.9996, 1.0, 1.0, 1.0, 1.0, 1.0, 1.0, 1.0, 1.0, 1.0, 1.0, 1.0, 0.9996, 1.0, 1.0, 1.0]): _vg.add([_i], _w, 'REPLACE')
_vg = ob_rigdummy.vertex_groups.new(name='ForeArm.R')
_vg.add([788, 789, 790, 791, 792, 793, 794, 795, 796, 797, 798, 799, 800, 801, 802, 803, 804, 805, 806, 807, 808, 809, 810, 811, 812, 813, 814, 815, 816, 817, 818, 819, 820, 821, 822, 823, 824, 825, 826, 827, 828, 829, 830, 831, 832, 833, 834, 835, 836, 837, 838, 839, 840, 841, 842, 843], 1.0, 'REPLACE')
_vg = ob_rigdummy.vertex_groups.new(name='Hand.R')
_vg.add([1012, 1013, 1014, 1015, 1016, 1017, 1018, 1019, 1020, 1021, 1022, 1023, 1024, 1025, 1026, 1027, 1028, 1029, 1030, 1031, 1032, 1033, 1034, 1035, 1036, 1037, 1038, 1039, 1040, 1041, 1042, 1043, 1044, 1045, 1046, 1047, 1048, 1049, 1050, 1051, 1052, 1053, 1054, 1055, 1056, 1057, 1058, 1059, 1060, 1061, 1062, 1063, 1064, 1065, 1066, 1067], 1.0, 'REPLACE')
_vg = ob_rigdummy.vertex_groups.new(name='Thigh.L')
_vg.add([396, 397, 398, 399, 400, 401, 402, 403, 404, 405, 406, 407, 408, 409, 410, 411, 412, 413, 414, 415, 416, 417, 418, 419, 420, 421, 422, 423, 424, 425, 426, 427, 428, 429, 430, 431, 432, 433, 434, 435, 436, 437, 438, 439, 440, 441, 442, 443, 444, 445, 446, 447, 448, 449, 450, 451], 1.0, 'REPLACE')
_vg = ob_rigdummy.vertex_groups.new(name='Shin.L')
_vg.add([284, 285, 286, 287, 288, 289, 290, 291, 292, 293, 294, 295, 296, 297, 298, 299, 300, 301, 302, 303, 304, 305, 306, 307, 308, 309, 310, 311, 312, 313, 314, 315, 316, 317, 318, 319, 320, 321, 322, 323, 324, 325, 326, 327, 328, 329, 330, 331, 332, 333, 334, 335, 336, 337, 338, 339], 1.0, 'REPLACE')
_vg = ob_rigdummy.vertex_groups.new(name='Thigh.R')
_vg.add([452, 453, 454, 455, 456, 457, 458, 459, 460, 461, 462, 463, 464, 465, 466, 467, 468, 469, 470, 471, 472, 473, 474, 475, 476, 477, 478, 479, 480, 481, 482, 483, 484, 485, 486, 487, 488, 489, 490, 491, 492, 493, 494, 495, 496, 497, 498, 499, 500, 501, 502, 503, 504, 505, 506, 507], 1.0, 'REPLACE')
_vg = ob_rigdummy.vertex_groups.new(name='Shin.R')
_vg.add([340, 341, 342, 343, 344, 345, 346, 347, 348, 349, 350, 351, 352, 353, 354, 355, 356, 357, 358, 359, 360, 361, 362, 363, 364, 365, 366, 367, 368, 369, 370, 371, 372, 373, 374, 375, 376, 377, 378, 379, 380, 381, 382, 383, 384, 385, 386, 387, 388, 389, 390, 391, 392, 393, 394, 395], 1.0, 'REPLACE')
_vg = ob_rigdummy.vertex_groups.new(name='Foot.L')
_vg = ob_rigdummy.vertex_groups.new(name='Foot.R')
_m = ob_rigdummy.modifiers.new('Armature', 'ARMATURE')
_m.object = ob_armature

# ---- collection membership
col_collection_1.objects.link(ob_armature)
col_collection_2.objects.link(ob_rigdummy)

# ---- scene / render settings (as saved in the file)
scene.frame_start = 1; scene.frame_end = 250; scene.frame_set(6)
scene.render.engine = 'BLENDER_EEVEE_NEXT'
scene.render.resolution_percentage = 50
scene.render.dither_intensity = 0.0
scene.cycles.use_denoising = False
scene.cycles.samples = 128
scene.cycles.sampling_pattern = 'TABULATED_SOBOL'
scene.cycles.use_adaptive_sampling = False
scene.cycles.use_light_tree = False
scene.cycles.blur_glossy = 0.0
scene.cycles.sample_clamp_indirect = 0.0
scene.view_settings.view_transform = 'Standard'
bpy.context.view_layer.update()

# ---- added for rendering (the .blend has no active camera and no usable light): camera, sun
cam_auto = bpy.data.cameras.new('AutoCamera')
cam_auto.lens = 50.0
cam_auto.sensor_width = 36.0
cam_auto.clip_end = 1000.0
ob_auto_camera = bpy.data.objects.new('AutoCamera', cam_auto)
scene.collection.objects.link(ob_auto_camera)
ob_auto_camera.location = (2.29021, -2.58639, 2.64835)
ob_auto_camera.rotation_euler = (1.09748, -7.21219e-08, 0.694738)
scene.camera = ob_auto_camera
light_auto_sun = bpy.data.lights.new('AutoSun', 'SUN')
light_auto_sun.energy = 3.0
light_auto_sun.angle = 0.0523599
ob_auto_sun = bpy.data.objects.new('AutoSun', light_auto_sun)
scene.collection.objects.link(ob_auto_sun)
ob_auto_sun.rotation_euler = (0.872665, 0.174533, 0.523599)
bpy.context.view_layer.update()
